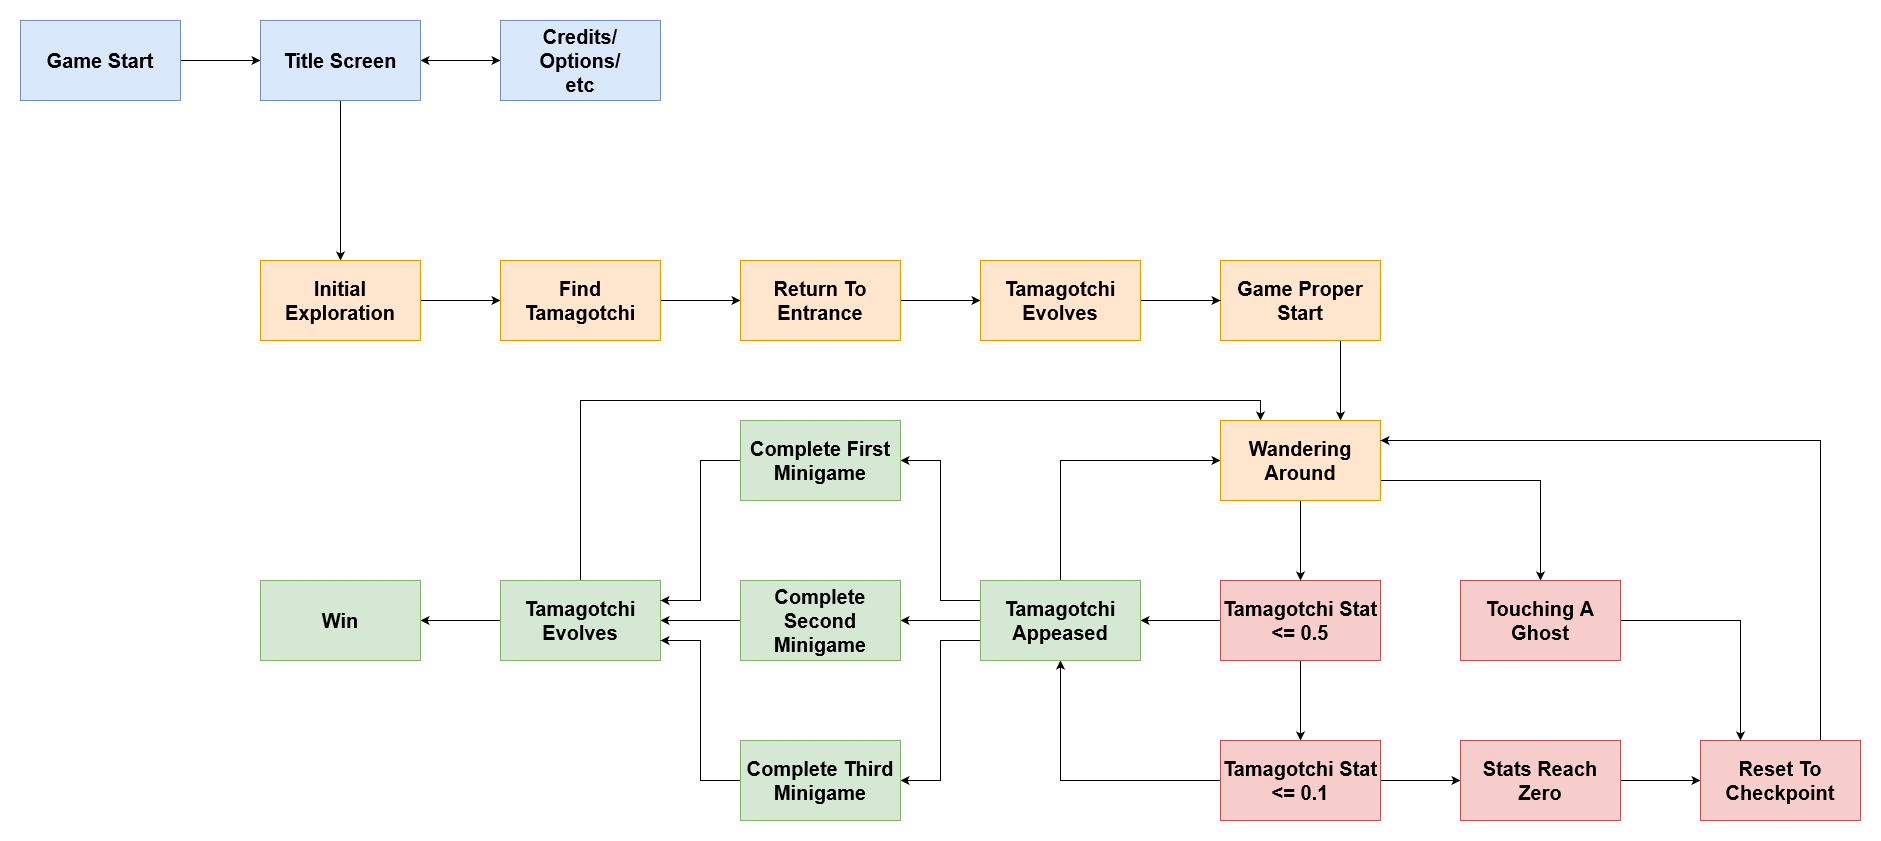

The diagram above was exported from draw.io. Its source (the exported page's mxGraphModel, read from the mxfile embedded in the PNG):
<mxGraphModel dx="2522" dy="892" grid="1" gridSize="10" guides="1" tooltips="1" connect="1" arrows="1" fold="1" page="1" pageScale="1" pageWidth="1100" pageHeight="850" math="0" shadow="0">
  <root>
    <mxCell id="0" />
    <mxCell id="1" parent="0" />
    <mxCell id="aFH19z_1QAXetU5XabxN-4" style="edgeStyle=orthogonalEdgeStyle;rounded=0;orthogonalLoop=1;jettySize=auto;html=1;exitX=1;exitY=0.5;exitDx=0;exitDy=0;entryX=0;entryY=0.5;entryDx=0;entryDy=0;fontSize=20;" parent="1" source="aFH19z_1QAXetU5XabxN-1" target="aFH19z_1QAXetU5XabxN-3" edge="1">
      <mxGeometry relative="1" as="geometry" />
    </mxCell>
    <mxCell id="aFH19z_1QAXetU5XabxN-1" value="&lt;b style=&quot;font-size: 20px;&quot;&gt;Game Start&lt;br style=&quot;font-size: 20px;&quot;&gt;&lt;/b&gt;" style="rounded=0;whiteSpace=wrap;html=1;fontSize=20;fillColor=#d5e8d4;strokeColor=#82b366;" parent="1" vertex="1">
      <mxGeometry x="-440" y="160" width="160" height="80" as="geometry" />
    </mxCell>
    <mxCell id="aFH19z_1QAXetU5XabxN-6" style="edgeStyle=orthogonalEdgeStyle;rounded=0;orthogonalLoop=1;jettySize=auto;html=1;exitX=1;exitY=0.5;exitDx=0;exitDy=0;entryX=0;entryY=0.5;entryDx=0;entryDy=0;fontSize=15;startArrow=classic;startFill=1;" parent="1" source="aFH19z_1QAXetU5XabxN-3" target="aFH19z_1QAXetU5XabxN-5" edge="1">
      <mxGeometry relative="1" as="geometry" />
    </mxCell>
    <mxCell id="syz5tHXqvhNhh0BZQjFG-47" style="edgeStyle=orthogonalEdgeStyle;rounded=0;orthogonalLoop=1;jettySize=auto;html=1;exitX=0.5;exitY=1;exitDx=0;exitDy=0;entryX=0.5;entryY=0;entryDx=0;entryDy=0;startArrow=none;startFill=0;endArrow=classic;endFill=1;" edge="1" parent="1" source="aFH19z_1QAXetU5XabxN-3" target="syz5tHXqvhNhh0BZQjFG-46">
      <mxGeometry relative="1" as="geometry" />
    </mxCell>
    <mxCell id="aFH19z_1QAXetU5XabxN-3" value="&lt;b style=&quot;font-size: 20px;&quot;&gt;Title Screen&lt;br&gt;&lt;/b&gt;" style="rounded=0;whiteSpace=wrap;html=1;fontSize=20;fillColor=#d5e8d4;strokeColor=#82b366;" parent="1" vertex="1">
      <mxGeometry x="-200" y="160" width="160" height="80" as="geometry" />
    </mxCell>
    <mxCell id="aFH19z_1QAXetU5XabxN-5" value="&lt;div&gt;&lt;b style=&quot;font-size: 20px;&quot;&gt;Credits/&lt;/b&gt;&lt;/div&gt;&lt;div&gt;&lt;b style=&quot;font-size: 20px;&quot;&gt;Options/&lt;/b&gt;&lt;/div&gt;&lt;div&gt;&lt;b style=&quot;font-size: 20px;&quot;&gt;etc&lt;/b&gt;&lt;/div&gt;" style="rounded=0;html=1;fontSize=20;whiteSpace=wrap;fillColor=#d5e8d4;strokeColor=#82b366;" parent="1" vertex="1">
      <mxGeometry x="40" y="160" width="160" height="80" as="geometry" />
    </mxCell>
    <mxCell id="syz5tHXqvhNhh0BZQjFG-1" style="edgeStyle=orthogonalEdgeStyle;rounded=0;orthogonalLoop=1;jettySize=auto;html=1;exitX=1;exitY=0.5;exitDx=0;exitDy=0;entryX=0;entryY=0.5;entryDx=0;entryDy=0;" edge="1" parent="1" source="aFH19z_1QAXetU5XabxN-10" target="aFH19z_1QAXetU5XabxN-15">
      <mxGeometry relative="1" as="geometry" />
    </mxCell>
    <mxCell id="aFH19z_1QAXetU5XabxN-10" value="&lt;b style=&quot;font-size: 20px;&quot;&gt;Find Tamagotchi&lt;br&gt;&lt;/b&gt;" style="rounded=0;whiteSpace=wrap;html=1;fontSize=20;fillColor=#ffe6cc;strokeColor=#d79b00;" parent="1" vertex="1">
      <mxGeometry x="40" y="400" width="160" height="80" as="geometry" />
    </mxCell>
    <mxCell id="syz5tHXqvhNhh0BZQjFG-3" style="edgeStyle=orthogonalEdgeStyle;rounded=0;orthogonalLoop=1;jettySize=auto;html=1;exitX=1;exitY=0.5;exitDx=0;exitDy=0;entryX=0;entryY=0.5;entryDx=0;entryDy=0;" edge="1" parent="1" source="aFH19z_1QAXetU5XabxN-15" target="syz5tHXqvhNhh0BZQjFG-2">
      <mxGeometry relative="1" as="geometry" />
    </mxCell>
    <mxCell id="aFH19z_1QAXetU5XabxN-15" value="&lt;b style=&quot;font-size: 20px;&quot;&gt;Return To Entrance&lt;br&gt;&lt;/b&gt;" style="rounded=0;whiteSpace=wrap;html=1;fontSize=20;fillColor=#ffe6cc;strokeColor=#d79b00;" parent="1" vertex="1">
      <mxGeometry x="280" y="400" width="160" height="80" as="geometry" />
    </mxCell>
    <mxCell id="syz5tHXqvhNhh0BZQjFG-63" style="edgeStyle=orthogonalEdgeStyle;rounded=0;orthogonalLoop=1;jettySize=auto;html=1;exitX=0.75;exitY=1;exitDx=0;exitDy=0;entryX=0.75;entryY=0;entryDx=0;entryDy=0;startArrow=none;startFill=0;endArrow=classic;endFill=1;" edge="1" parent="1" source="aFH19z_1QAXetU5XabxN-17" target="syz5tHXqvhNhh0BZQjFG-38">
      <mxGeometry relative="1" as="geometry" />
    </mxCell>
    <mxCell id="aFH19z_1QAXetU5XabxN-17" value="&lt;b style=&quot;font-size: 20px;&quot;&gt;Game Proper Start&lt;br&gt;&lt;/b&gt;" style="rounded=0;whiteSpace=wrap;html=1;fontSize=20;fillColor=#ffe6cc;strokeColor=#d79b00;" parent="1" vertex="1">
      <mxGeometry x="760" y="400" width="160" height="80" as="geometry" />
    </mxCell>
    <mxCell id="aFH19z_1QAXetU5XabxN-23" style="edgeStyle=orthogonalEdgeStyle;rounded=0;orthogonalLoop=1;jettySize=auto;html=1;exitX=0.5;exitY=1;exitDx=0;exitDy=0;entryX=0.5;entryY=0;entryDx=0;entryDy=0;fontSize=15;startArrow=none;startFill=0;" parent="1" source="aFH19z_1QAXetU5XabxN-20" target="aFH19z_1QAXetU5XabxN-22" edge="1">
      <mxGeometry relative="1" as="geometry" />
    </mxCell>
    <mxCell id="syz5tHXqvhNhh0BZQjFG-41" style="edgeStyle=orthogonalEdgeStyle;rounded=0;orthogonalLoop=1;jettySize=auto;html=1;exitX=0;exitY=0.5;exitDx=0;exitDy=0;entryX=1;entryY=0.5;entryDx=0;entryDy=0;startArrow=none;startFill=0;endArrow=classic;endFill=1;" edge="1" parent="1" source="aFH19z_1QAXetU5XabxN-20" target="aFH19z_1QAXetU5XabxN-24">
      <mxGeometry relative="1" as="geometry" />
    </mxCell>
    <mxCell id="aFH19z_1QAXetU5XabxN-20" value="&lt;b style=&quot;font-size: 20px;&quot;&gt;Tamagotchi Stat &amp;lt;= 0.5&lt;br&gt;&lt;/b&gt;" style="rounded=0;whiteSpace=wrap;html=1;fontSize=20;fillColor=#f8cecc;strokeColor=#b85450;" parent="1" vertex="1">
      <mxGeometry x="760" y="720" width="160" height="80" as="geometry" />
    </mxCell>
    <mxCell id="aFH19z_1QAXetU5XabxN-35" style="edgeStyle=orthogonalEdgeStyle;rounded=0;orthogonalLoop=1;jettySize=auto;html=1;exitX=1;exitY=0.5;exitDx=0;exitDy=0;entryX=0;entryY=0.5;entryDx=0;entryDy=0;fontSize=15;startArrow=none;startFill=0;" parent="1" source="aFH19z_1QAXetU5XabxN-22" target="aFH19z_1QAXetU5XabxN-30" edge="1">
      <mxGeometry relative="1" as="geometry" />
    </mxCell>
    <mxCell id="syz5tHXqvhNhh0BZQjFG-42" style="edgeStyle=orthogonalEdgeStyle;rounded=0;orthogonalLoop=1;jettySize=auto;html=1;exitX=0;exitY=0.5;exitDx=0;exitDy=0;entryX=0.5;entryY=1;entryDx=0;entryDy=0;startArrow=none;startFill=0;endArrow=classic;endFill=1;" edge="1" parent="1" source="aFH19z_1QAXetU5XabxN-22" target="aFH19z_1QAXetU5XabxN-24">
      <mxGeometry relative="1" as="geometry" />
    </mxCell>
    <mxCell id="aFH19z_1QAXetU5XabxN-22" value="&lt;b style=&quot;font-size: 20px;&quot;&gt;Tamagotchi Stat &amp;lt;= 0.1&lt;br&gt;&lt;/b&gt;" style="rounded=0;whiteSpace=wrap;html=1;fontSize=20;fillColor=#f8cecc;strokeColor=#b85450;" parent="1" vertex="1">
      <mxGeometry x="760" y="880" width="160" height="80" as="geometry" />
    </mxCell>
    <mxCell id="syz5tHXqvhNhh0BZQjFG-27" style="edgeStyle=orthogonalEdgeStyle;rounded=0;orthogonalLoop=1;jettySize=auto;html=1;exitX=0;exitY=0.5;exitDx=0;exitDy=0;entryX=1;entryY=0.5;entryDx=0;entryDy=0;startArrow=none;startFill=0;" edge="1" parent="1" source="aFH19z_1QAXetU5XabxN-24" target="syz5tHXqvhNhh0BZQjFG-5">
      <mxGeometry relative="1" as="geometry" />
    </mxCell>
    <mxCell id="syz5tHXqvhNhh0BZQjFG-28" style="edgeStyle=orthogonalEdgeStyle;rounded=0;orthogonalLoop=1;jettySize=auto;html=1;exitX=0;exitY=0.75;exitDx=0;exitDy=0;entryX=1;entryY=0.5;entryDx=0;entryDy=0;startArrow=none;startFill=0;" edge="1" parent="1" source="aFH19z_1QAXetU5XabxN-24" target="syz5tHXqvhNhh0BZQjFG-14">
      <mxGeometry relative="1" as="geometry" />
    </mxCell>
    <mxCell id="syz5tHXqvhNhh0BZQjFG-29" style="edgeStyle=orthogonalEdgeStyle;rounded=0;orthogonalLoop=1;jettySize=auto;html=1;exitX=0;exitY=0.25;exitDx=0;exitDy=0;entryX=1;entryY=0.5;entryDx=0;entryDy=0;startArrow=none;startFill=0;" edge="1" parent="1" source="aFH19z_1QAXetU5XabxN-24" target="syz5tHXqvhNhh0BZQjFG-10">
      <mxGeometry relative="1" as="geometry" />
    </mxCell>
    <mxCell id="syz5tHXqvhNhh0BZQjFG-43" style="edgeStyle=orthogonalEdgeStyle;rounded=0;orthogonalLoop=1;jettySize=auto;html=1;exitX=0.5;exitY=0;exitDx=0;exitDy=0;entryX=0;entryY=0.5;entryDx=0;entryDy=0;startArrow=none;startFill=0;endArrow=classic;endFill=1;" edge="1" parent="1" source="aFH19z_1QAXetU5XabxN-24" target="syz5tHXqvhNhh0BZQjFG-38">
      <mxGeometry relative="1" as="geometry" />
    </mxCell>
    <mxCell id="aFH19z_1QAXetU5XabxN-24" value="&lt;b style=&quot;font-size: 20px;&quot;&gt;Tamagotchi Appeased&lt;br&gt;&lt;/b&gt;" style="rounded=0;whiteSpace=wrap;html=1;fontSize=20;fillColor=#d5e8d4;strokeColor=#82b366;" parent="1" vertex="1">
      <mxGeometry x="520" y="720" width="160" height="80" as="geometry" />
    </mxCell>
    <mxCell id="syz5tHXqvhNhh0BZQjFG-52" style="edgeStyle=orthogonalEdgeStyle;rounded=0;orthogonalLoop=1;jettySize=auto;html=1;exitX=1;exitY=0.5;exitDx=0;exitDy=0;entryX=0;entryY=0.5;entryDx=0;entryDy=0;startArrow=none;startFill=0;endArrow=classic;endFill=1;" edge="1" parent="1" target="syz5tHXqvhNhh0BZQjFG-51">
      <mxGeometry relative="1" as="geometry">
        <mxPoint x="1160" y="920" as="sourcePoint" />
      </mxGeometry>
    </mxCell>
    <mxCell id="aFH19z_1QAXetU5XabxN-30" value="&lt;b style=&quot;font-size: 20px;&quot;&gt;Stats Reach Zero&lt;br&gt;&lt;/b&gt;" style="rounded=0;whiteSpace=wrap;html=1;fontSize=20;fillColor=#f8cecc;strokeColor=#b85450;" parent="1" vertex="1">
      <mxGeometry x="1000" y="880" width="160" height="80" as="geometry" />
    </mxCell>
    <mxCell id="syz5tHXqvhNhh0BZQjFG-64" style="edgeStyle=orthogonalEdgeStyle;rounded=0;orthogonalLoop=1;jettySize=auto;html=1;exitX=1;exitY=0.5;exitDx=0;exitDy=0;entryX=0;entryY=0.5;entryDx=0;entryDy=0;startArrow=none;startFill=0;endArrow=classic;endFill=1;" edge="1" parent="1" source="syz5tHXqvhNhh0BZQjFG-2" target="aFH19z_1QAXetU5XabxN-17">
      <mxGeometry relative="1" as="geometry" />
    </mxCell>
    <mxCell id="syz5tHXqvhNhh0BZQjFG-2" value="&lt;b&gt;Tamagotchi Evolves&lt;br&gt;&lt;/b&gt;" style="rounded=0;whiteSpace=wrap;html=1;fontSize=20;fillColor=#ffe6cc;strokeColor=#d79b00;" vertex="1" parent="1">
      <mxGeometry x="520" y="400" width="160" height="80" as="geometry" />
    </mxCell>
    <mxCell id="syz5tHXqvhNhh0BZQjFG-21" style="edgeStyle=orthogonalEdgeStyle;rounded=0;orthogonalLoop=1;jettySize=auto;html=1;exitX=0;exitY=0.5;exitDx=0;exitDy=0;entryX=1;entryY=0.5;entryDx=0;entryDy=0;" edge="1" parent="1" source="syz5tHXqvhNhh0BZQjFG-5" target="syz5tHXqvhNhh0BZQjFG-6">
      <mxGeometry relative="1" as="geometry" />
    </mxCell>
    <mxCell id="syz5tHXqvhNhh0BZQjFG-5" value="&lt;b style=&quot;font-size: 20px;&quot;&gt;Complete Second Minigame&lt;br&gt;&lt;/b&gt;" style="rounded=0;whiteSpace=wrap;html=1;fontSize=20;fillColor=#d5e8d4;strokeColor=#82b366;" vertex="1" parent="1">
      <mxGeometry x="280" y="720" width="160" height="80" as="geometry" />
    </mxCell>
    <mxCell id="syz5tHXqvhNhh0BZQjFG-54" style="edgeStyle=orthogonalEdgeStyle;rounded=0;orthogonalLoop=1;jettySize=auto;html=1;exitX=0;exitY=0.5;exitDx=0;exitDy=0;entryX=1;entryY=0.5;entryDx=0;entryDy=0;startArrow=none;startFill=0;endArrow=classic;endFill=1;" edge="1" parent="1" source="syz5tHXqvhNhh0BZQjFG-6" target="syz5tHXqvhNhh0BZQjFG-53">
      <mxGeometry relative="1" as="geometry" />
    </mxCell>
    <mxCell id="syz5tHXqvhNhh0BZQjFG-55" style="edgeStyle=orthogonalEdgeStyle;rounded=0;orthogonalLoop=1;jettySize=auto;html=1;exitX=0.5;exitY=0;exitDx=0;exitDy=0;entryX=0.25;entryY=0;entryDx=0;entryDy=0;startArrow=none;startFill=0;endArrow=classic;endFill=1;" edge="1" parent="1" source="syz5tHXqvhNhh0BZQjFG-6" target="syz5tHXqvhNhh0BZQjFG-38">
      <mxGeometry relative="1" as="geometry">
        <Array as="points">
          <mxPoint x="120" y="540" />
          <mxPoint x="800" y="540" />
        </Array>
      </mxGeometry>
    </mxCell>
    <mxCell id="syz5tHXqvhNhh0BZQjFG-6" value="&lt;b&gt;Tamagotchi Evolves&lt;br&gt;&lt;/b&gt;" style="rounded=0;whiteSpace=wrap;html=1;fontSize=20;fillColor=#d5e8d4;strokeColor=#82b366;" vertex="1" parent="1">
      <mxGeometry x="40" y="720" width="160" height="80" as="geometry" />
    </mxCell>
    <mxCell id="syz5tHXqvhNhh0BZQjFG-35" style="edgeStyle=orthogonalEdgeStyle;rounded=0;orthogonalLoop=1;jettySize=auto;html=1;exitX=0;exitY=0.5;exitDx=0;exitDy=0;entryX=1;entryY=0.25;entryDx=0;entryDy=0;startArrow=none;startFill=0;endArrow=classic;endFill=1;" edge="1" parent="1" source="syz5tHXqvhNhh0BZQjFG-10" target="syz5tHXqvhNhh0BZQjFG-6">
      <mxGeometry relative="1" as="geometry" />
    </mxCell>
    <mxCell id="syz5tHXqvhNhh0BZQjFG-10" value="&lt;b style=&quot;font-size: 20px;&quot;&gt;Complete First Minigame&lt;br&gt;&lt;/b&gt;" style="rounded=0;whiteSpace=wrap;html=1;fontSize=20;fillColor=#d5e8d4;strokeColor=#82b366;" vertex="1" parent="1">
      <mxGeometry x="280" y="560" width="160" height="80" as="geometry" />
    </mxCell>
    <mxCell id="syz5tHXqvhNhh0BZQjFG-36" style="edgeStyle=orthogonalEdgeStyle;rounded=0;orthogonalLoop=1;jettySize=auto;html=1;exitX=0;exitY=0.5;exitDx=0;exitDy=0;entryX=1;entryY=0.75;entryDx=0;entryDy=0;startArrow=none;startFill=0;endArrow=classic;endFill=1;" edge="1" parent="1" source="syz5tHXqvhNhh0BZQjFG-14" target="syz5tHXqvhNhh0BZQjFG-6">
      <mxGeometry relative="1" as="geometry" />
    </mxCell>
    <mxCell id="syz5tHXqvhNhh0BZQjFG-14" value="&lt;b style=&quot;font-size: 20px;&quot;&gt;Complete Third Minigame&lt;br&gt;&lt;/b&gt;" style="rounded=0;whiteSpace=wrap;html=1;fontSize=20;fillColor=#d5e8d4;strokeColor=#82b366;" vertex="1" parent="1">
      <mxGeometry x="280" y="880" width="160" height="80" as="geometry" />
    </mxCell>
    <mxCell id="syz5tHXqvhNhh0BZQjFG-40" style="edgeStyle=orthogonalEdgeStyle;rounded=0;orthogonalLoop=1;jettySize=auto;html=1;exitX=0.5;exitY=1;exitDx=0;exitDy=0;entryX=0.5;entryY=0;entryDx=0;entryDy=0;startArrow=none;startFill=0;endArrow=classic;endFill=1;" edge="1" parent="1" source="syz5tHXqvhNhh0BZQjFG-38" target="aFH19z_1QAXetU5XabxN-20">
      <mxGeometry relative="1" as="geometry" />
    </mxCell>
    <mxCell id="syz5tHXqvhNhh0BZQjFG-65" style="edgeStyle=orthogonalEdgeStyle;rounded=0;orthogonalLoop=1;jettySize=auto;html=1;exitX=1;exitY=0.75;exitDx=0;exitDy=0;entryX=0.5;entryY=0;entryDx=0;entryDy=0;startArrow=none;startFill=0;endArrow=classic;endFill=1;" edge="1" parent="1" source="syz5tHXqvhNhh0BZQjFG-38" target="syz5tHXqvhNhh0BZQjFG-57">
      <mxGeometry relative="1" as="geometry" />
    </mxCell>
    <mxCell id="syz5tHXqvhNhh0BZQjFG-38" value="&lt;b style=&quot;font-size: 20px;&quot;&gt;Wandering Around&lt;br&gt;&lt;/b&gt;" style="rounded=0;whiteSpace=wrap;html=1;fontSize=20;fillColor=#ffe6cc;strokeColor=#d79b00;" vertex="1" parent="1">
      <mxGeometry x="760" y="560" width="160" height="80" as="geometry" />
    </mxCell>
    <mxCell id="syz5tHXqvhNhh0BZQjFG-48" style="edgeStyle=orthogonalEdgeStyle;rounded=0;orthogonalLoop=1;jettySize=auto;html=1;exitX=1;exitY=0.5;exitDx=0;exitDy=0;entryX=0;entryY=0.5;entryDx=0;entryDy=0;startArrow=none;startFill=0;endArrow=classic;endFill=1;" edge="1" parent="1" source="syz5tHXqvhNhh0BZQjFG-46" target="aFH19z_1QAXetU5XabxN-10">
      <mxGeometry relative="1" as="geometry" />
    </mxCell>
    <mxCell id="syz5tHXqvhNhh0BZQjFG-46" value="&lt;b style=&quot;font-size: 20px;&quot;&gt;Initial Exploration&lt;br&gt;&lt;/b&gt;" style="rounded=0;whiteSpace=wrap;html=1;fontSize=20;fillColor=#ffe6cc;strokeColor=#d79b00;" vertex="1" parent="1">
      <mxGeometry x="-200" y="400" width="160" height="80" as="geometry" />
    </mxCell>
    <mxCell id="syz5tHXqvhNhh0BZQjFG-62" style="edgeStyle=orthogonalEdgeStyle;rounded=0;orthogonalLoop=1;jettySize=auto;html=1;exitX=0.75;exitY=0;exitDx=0;exitDy=0;entryX=1;entryY=0.25;entryDx=0;entryDy=0;startArrow=none;startFill=0;endArrow=classic;endFill=1;" edge="1" parent="1" source="syz5tHXqvhNhh0BZQjFG-51" target="syz5tHXqvhNhh0BZQjFG-38">
      <mxGeometry relative="1" as="geometry" />
    </mxCell>
    <mxCell id="syz5tHXqvhNhh0BZQjFG-51" value="&lt;b style=&quot;font-size: 20px;&quot;&gt;Reset To Checkpoint&lt;br&gt;&lt;/b&gt;" style="rounded=0;whiteSpace=wrap;html=1;fontSize=20;fillColor=#f8cecc;strokeColor=#b85450;" vertex="1" parent="1">
      <mxGeometry x="1240" y="880" width="160" height="80" as="geometry" />
    </mxCell>
    <mxCell id="syz5tHXqvhNhh0BZQjFG-53" value="&lt;b&gt;Win&lt;br&gt;&lt;/b&gt;" style="rounded=0;whiteSpace=wrap;html=1;fontSize=20;fillColor=#d5e8d4;strokeColor=#82b366;" vertex="1" parent="1">
      <mxGeometry x="-200" y="720" width="160" height="80" as="geometry" />
    </mxCell>
    <mxCell id="syz5tHXqvhNhh0BZQjFG-66" style="edgeStyle=orthogonalEdgeStyle;rounded=0;orthogonalLoop=1;jettySize=auto;html=1;exitX=1;exitY=0.5;exitDx=0;exitDy=0;entryX=0.25;entryY=0;entryDx=0;entryDy=0;startArrow=none;startFill=0;endArrow=classic;endFill=1;" edge="1" parent="1" source="syz5tHXqvhNhh0BZQjFG-57" target="syz5tHXqvhNhh0BZQjFG-51">
      <mxGeometry relative="1" as="geometry" />
    </mxCell>
    <mxCell id="syz5tHXqvhNhh0BZQjFG-57" value="&lt;b style=&quot;font-size: 20px;&quot;&gt;Touching A Ghost&lt;br&gt;&lt;/b&gt;" style="rounded=0;whiteSpace=wrap;html=1;fontSize=20;fillColor=#f8cecc;strokeColor=#b85450;" vertex="1" parent="1">
      <mxGeometry x="1000" y="720" width="160" height="80" as="geometry" />
    </mxCell>
    <mxCell id="syz5tHXqvhNhh0BZQjFG-67" value="&lt;b style=&quot;font-size: 20px;&quot;&gt;Game Start&lt;br style=&quot;font-size: 20px;&quot;&gt;&lt;/b&gt;" style="rounded=0;whiteSpace=wrap;html=1;fontSize=20;fillColor=#d5e8d4;strokeColor=#82b366;" vertex="1" parent="1">
      <mxGeometry x="-440" y="160" width="160" height="80" as="geometry" />
    </mxCell>
    <mxCell id="syz5tHXqvhNhh0BZQjFG-68" value="&lt;b style=&quot;font-size: 20px;&quot;&gt;Title Screen&lt;br&gt;&lt;/b&gt;" style="rounded=0;whiteSpace=wrap;html=1;fontSize=20;fillColor=#d5e8d4;strokeColor=#82b366;" vertex="1" parent="1">
      <mxGeometry x="-200" y="160" width="160" height="80" as="geometry" />
    </mxCell>
    <mxCell id="syz5tHXqvhNhh0BZQjFG-69" value="&lt;div&gt;&lt;b style=&quot;font-size: 20px;&quot;&gt;Credits/&lt;/b&gt;&lt;/div&gt;&lt;div&gt;&lt;b style=&quot;font-size: 20px;&quot;&gt;Options/&lt;/b&gt;&lt;/div&gt;&lt;div&gt;&lt;b style=&quot;font-size: 20px;&quot;&gt;etc&lt;/b&gt;&lt;/div&gt;" style="rounded=0;html=1;fontSize=20;whiteSpace=wrap;fillColor=#d5e8d4;strokeColor=#82b366;" vertex="1" parent="1">
      <mxGeometry x="40" y="160" width="160" height="80" as="geometry" />
    </mxCell>
    <mxCell id="syz5tHXqvhNhh0BZQjFG-70" value="&lt;b style=&quot;font-size: 20px;&quot;&gt;Game Start&lt;br style=&quot;font-size: 20px;&quot;&gt;&lt;/b&gt;" style="rounded=0;whiteSpace=wrap;html=1;fontSize=20;fillColor=#dae8fc;strokeColor=#6c8ebf;" vertex="1" parent="1">
      <mxGeometry x="-440" y="160" width="160" height="80" as="geometry" />
    </mxCell>
    <mxCell id="syz5tHXqvhNhh0BZQjFG-71" value="&lt;b style=&quot;font-size: 20px;&quot;&gt;Title Screen&lt;br&gt;&lt;/b&gt;" style="rounded=0;whiteSpace=wrap;html=1;fontSize=20;fillColor=#dae8fc;strokeColor=#6c8ebf;" vertex="1" parent="1">
      <mxGeometry x="-200" y="160" width="160" height="80" as="geometry" />
    </mxCell>
    <mxCell id="syz5tHXqvhNhh0BZQjFG-72" value="&lt;div&gt;&lt;b style=&quot;font-size: 20px;&quot;&gt;Credits/&lt;/b&gt;&lt;/div&gt;&lt;div&gt;&lt;b style=&quot;font-size: 20px;&quot;&gt;Options/&lt;/b&gt;&lt;/div&gt;&lt;div&gt;&lt;b style=&quot;font-size: 20px;&quot;&gt;etc&lt;/b&gt;&lt;/div&gt;" style="rounded=0;html=1;fontSize=20;whiteSpace=wrap;fillColor=#dae8fc;strokeColor=#6c8ebf;" vertex="1" parent="1">
      <mxGeometry x="40" y="160" width="160" height="80" as="geometry" />
    </mxCell>
    <mxCell id="syz5tHXqvhNhh0BZQjFG-73" value="&lt;b style=&quot;font-size: 20px;&quot;&gt;Find Tamagotchi&lt;br&gt;&lt;/b&gt;" style="rounded=0;whiteSpace=wrap;html=1;fontSize=20;fillColor=#ffe6cc;strokeColor=#d79b00;" vertex="1" parent="1">
      <mxGeometry x="40" y="400" width="160" height="80" as="geometry" />
    </mxCell>
  </root>
</mxGraphModel>